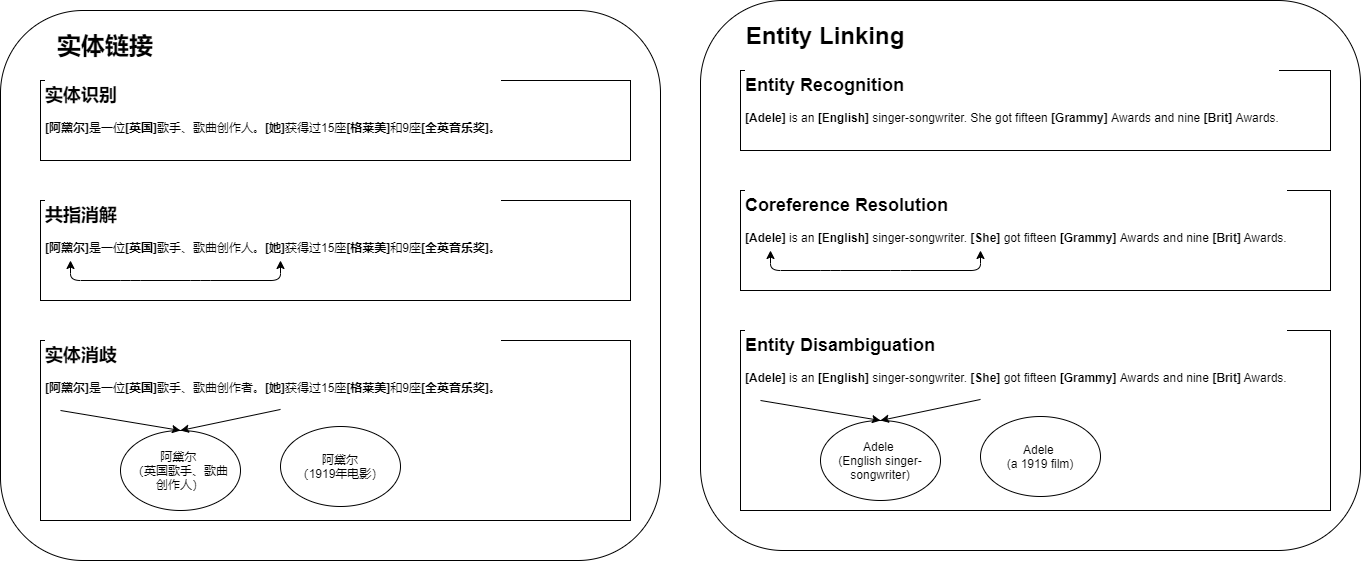

The diagram above was exported from draw.io. Its source (the exported page's mxGraphModel, read from the mxfile embedded in the PNG):
<mxGraphModel dx="2272" dy="762" grid="1" gridSize="10" guides="1" tooltips="1" connect="1" arrows="1" fold="1" page="1" pageScale="1" pageWidth="850" pageHeight="1100" math="0" shadow="0">
  <root>
    <mxCell id="0" />
    <mxCell id="1" parent="0" />
    <mxCell id="dlhKNm9EZRhcKd0yjm8e-1" value="" style="rounded=1;whiteSpace=wrap;html=1;" parent="1" vertex="1">
      <mxGeometry x="570" y="100" width="660" height="550" as="geometry" />
    </mxCell>
    <mxCell id="dlhKNm9EZRhcKd0yjm8e-2" value="&lt;h1&gt;&lt;font style=&quot;font-size: 24px&quot;&gt;Entity Linking&lt;/font&gt;&lt;/h1&gt;" style="text;html=1;strokeColor=none;fillColor=none;align=center;verticalAlign=middle;whiteSpace=wrap;rounded=0;" parent="1" vertex="1">
      <mxGeometry x="590" y="120" width="210" height="30" as="geometry" />
    </mxCell>
    <mxCell id="dlhKNm9EZRhcKd0yjm8e-15" value="&lt;h2&gt;Entity Recognition&lt;/h2&gt;&lt;p&gt;&lt;b&gt;[Adele]&lt;/b&gt; is an &lt;b&gt;[English]&lt;/b&gt; singer-songwriter. She got fifteen &lt;b&gt;[Grammy] &lt;/b&gt;Awards and nine &lt;b&gt;[Brit]&lt;/b&gt; Awards.&lt;/p&gt;" style="text;html=1;spacing=5;spacingTop=-20;whiteSpace=wrap;overflow=hidden;rounded=0;labelBackgroundColor=#ffffff;fillColor=#ffffff;perimeterSpacing=1;verticalAlign=top;labelBorderColor=none;strokeColor=#000000;" parent="1" vertex="1">
      <mxGeometry x="610" y="170" width="590" height="80" as="geometry" />
    </mxCell>
    <mxCell id="dlhKNm9EZRhcKd0yjm8e-16" value="&lt;h2&gt;Coreference Resolution&lt;/h2&gt;&lt;p&gt;&lt;b&gt;[Adele]&lt;/b&gt;&amp;nbsp;is an&amp;nbsp;&lt;b&gt;[English]&lt;/b&gt;&amp;nbsp;singer-songwriter.&lt;b&gt; [She]&lt;/b&gt; got fifteen&amp;nbsp;&lt;b&gt;[Grammy]&amp;nbsp;&lt;/b&gt;Awards and nine&amp;nbsp;&lt;b&gt;[Brit]&lt;/b&gt;&amp;nbsp;Awards.&lt;br&gt;&lt;/p&gt;" style="text;html=1;spacing=5;spacingTop=-20;whiteSpace=wrap;overflow=hidden;rounded=0;labelBackgroundColor=#ffffff;fillColor=#ffffff;perimeterSpacing=1;verticalAlign=top;labelBorderColor=none;strokeColor=#000000;" parent="1" vertex="1">
      <mxGeometry x="610" y="290" width="590" height="100" as="geometry" />
    </mxCell>
    <mxCell id="dlhKNm9EZRhcKd0yjm8e-17" value="&lt;h2&gt;Entity Disambiguation&lt;/h2&gt;&lt;p&gt;&lt;b&gt;[Adele]&lt;/b&gt;&amp;nbsp;is an&amp;nbsp;&lt;b&gt;[English]&lt;/b&gt;&amp;nbsp;singer-songwriter.&lt;b&gt; [She]&lt;/b&gt; got fifteen&amp;nbsp;&lt;b&gt;[Grammy]&amp;nbsp;&lt;/b&gt;Awards and nine&amp;nbsp;&lt;b&gt;[Brit]&lt;/b&gt;&amp;nbsp;Awards.&lt;br&gt;&lt;/p&gt;" style="text;html=1;spacing=5;spacingTop=-20;whiteSpace=wrap;overflow=hidden;rounded=0;labelBackgroundColor=#ffffff;fillColor=#ffffff;perimeterSpacing=1;verticalAlign=top;labelBorderColor=none;strokeColor=#000000;" parent="1" vertex="1">
      <mxGeometry x="610" y="430" width="590" height="180" as="geometry" />
    </mxCell>
    <mxCell id="dlhKNm9EZRhcKd0yjm8e-22" value="" style="endArrow=classic;startArrow=classic;html=1;fontColor=#000000;" parent="1" edge="1">
      <mxGeometry width="50" height="50" relative="1" as="geometry">
        <mxPoint x="640" y="350" as="sourcePoint" />
        <mxPoint x="850" y="350" as="targetPoint" />
        <Array as="points">
          <mxPoint x="640" y="370" />
          <mxPoint x="700" y="370" />
          <mxPoint x="770" y="370" />
          <mxPoint x="850" y="370" />
        </Array>
      </mxGeometry>
    </mxCell>
    <mxCell id="dlhKNm9EZRhcKd0yjm8e-28" value="" style="group" parent="1" vertex="1" connectable="0">
      <mxGeometry x="690" y="520" width="120" height="80" as="geometry" />
    </mxCell>
    <mxCell id="dlhKNm9EZRhcKd0yjm8e-18" value="&lt;p&gt;&lt;br&gt;&lt;/p&gt;" style="ellipse;whiteSpace=wrap;html=1;labelBackgroundColor=#ffffff;strokeColor=#000000;fillColor=#ffffff;fontColor=#000000;spacing=0;" parent="dlhKNm9EZRhcKd0yjm8e-28" vertex="1">
      <mxGeometry width="120" height="80" as="geometry" />
    </mxCell>
    <mxCell id="dlhKNm9EZRhcKd0yjm8e-24" value="Adele &lt;br&gt;(English singer-songwriter)" style="text;html=1;strokeColor=none;fillColor=none;align=center;verticalAlign=middle;whiteSpace=wrap;rounded=0;labelBackgroundColor=#ffffff;fontColor=#000000;" parent="dlhKNm9EZRhcKd0yjm8e-28" vertex="1">
      <mxGeometry x="10" y="10" width="100" height="60" as="geometry" />
    </mxCell>
    <mxCell id="dlhKNm9EZRhcKd0yjm8e-29" value="" style="group" parent="1" vertex="1" connectable="0">
      <mxGeometry x="850" y="516" width="120" height="80" as="geometry" />
    </mxCell>
    <mxCell id="dlhKNm9EZRhcKd0yjm8e-27" value="&lt;p&gt;&lt;br&gt;&lt;/p&gt;" style="ellipse;whiteSpace=wrap;html=1;labelBackgroundColor=#ffffff;strokeColor=#000000;fillColor=#ffffff;fontColor=#000000;spacing=0;" parent="dlhKNm9EZRhcKd0yjm8e-29" vertex="1">
      <mxGeometry width="120" height="80" as="geometry" />
    </mxCell>
    <mxCell id="dlhKNm9EZRhcKd0yjm8e-25" value="Adele &lt;br&gt;(a 1919 film)" style="text;html=1;strokeColor=none;fillColor=none;align=center;verticalAlign=middle;whiteSpace=wrap;rounded=0;labelBackgroundColor=#ffffff;fontColor=#000000;" parent="dlhKNm9EZRhcKd0yjm8e-29" vertex="1">
      <mxGeometry x="10" y="10" width="100" height="60" as="geometry" />
    </mxCell>
    <mxCell id="dlhKNm9EZRhcKd0yjm8e-31" value="" style="endArrow=classic;html=1;fontColor=#000000;entryX=0.5;entryY=0;entryDx=0;entryDy=0;" parent="1" target="dlhKNm9EZRhcKd0yjm8e-18" edge="1">
      <mxGeometry width="50" height="50" relative="1" as="geometry">
        <mxPoint x="630" y="500" as="sourcePoint" />
        <mxPoint x="770" y="510" as="targetPoint" />
      </mxGeometry>
    </mxCell>
    <mxCell id="dlhKNm9EZRhcKd0yjm8e-32" value="" style="endArrow=classic;html=1;fontColor=#000000;entryX=0.5;entryY=0;entryDx=0;entryDy=0;" parent="1" target="dlhKNm9EZRhcKd0yjm8e-18" edge="1">
      <mxGeometry width="50" height="50" relative="1" as="geometry">
        <mxPoint x="850" y="498.96" as="sourcePoint" />
        <mxPoint x="970" y="560" as="targetPoint" />
      </mxGeometry>
    </mxCell>
    <mxCell id="dlhKNm9EZRhcKd0yjm8e-33" value="" style="rounded=1;whiteSpace=wrap;html=1;" parent="1" vertex="1">
      <mxGeometry x="-130" y="110" width="660" height="550" as="geometry" />
    </mxCell>
    <mxCell id="dlhKNm9EZRhcKd0yjm8e-34" value="&lt;h1&gt;实体链接&lt;/h1&gt;" style="text;html=1;strokeColor=none;fillColor=none;align=center;verticalAlign=middle;whiteSpace=wrap;rounded=0;" parent="1" vertex="1">
      <mxGeometry x="-90" y="130" width="130" height="30" as="geometry" />
    </mxCell>
    <mxCell id="dlhKNm9EZRhcKd0yjm8e-35" value="&lt;h2&gt;实体识别&lt;/h2&gt;&lt;p&gt;&lt;b&gt;[阿黛尔]&lt;/b&gt;是一位&lt;b&gt;[英国]&lt;/b&gt;歌手、歌曲创作人。&lt;b&gt;[她]&lt;/b&gt;获得过15座&lt;b&gt;[格莱美]&lt;/b&gt;和9座&lt;b&gt;[全英音乐奖]&lt;/b&gt;。&lt;/p&gt;" style="text;html=1;spacing=5;spacingTop=-20;whiteSpace=wrap;overflow=hidden;rounded=0;labelBackgroundColor=#ffffff;fillColor=#ffffff;perimeterSpacing=1;verticalAlign=top;labelBorderColor=none;strokeColor=#000000;" parent="1" vertex="1">
      <mxGeometry x="-90" y="180" width="590" height="80" as="geometry" />
    </mxCell>
    <mxCell id="dlhKNm9EZRhcKd0yjm8e-36" value="&lt;h2&gt;共指消解&lt;/h2&gt;&lt;p&gt;&lt;b&gt;[阿黛尔]&lt;/b&gt;是一位&lt;b&gt;[英国]&lt;/b&gt;歌手、歌曲创作人。&lt;b&gt;[她]&lt;/b&gt;获得过15座&lt;b&gt;[格莱美]&lt;/b&gt;和9座&lt;b&gt;[全英音乐奖]&lt;/b&gt;。&lt;br&gt;&lt;/p&gt;" style="text;html=1;spacing=5;spacingTop=-20;whiteSpace=wrap;overflow=hidden;rounded=0;labelBackgroundColor=#ffffff;fillColor=#ffffff;perimeterSpacing=1;verticalAlign=top;labelBorderColor=none;strokeColor=#000000;" parent="1" vertex="1">
      <mxGeometry x="-90" y="300" width="590" height="100" as="geometry" />
    </mxCell>
    <mxCell id="dlhKNm9EZRhcKd0yjm8e-37" value="&lt;h2&gt;实体消歧&lt;/h2&gt;&lt;p&gt;&lt;b&gt;[阿黛尔]&lt;/b&gt;是一位&lt;b&gt;[英国]&lt;/b&gt;歌手、歌曲创作者。&lt;b&gt;[她]&lt;/b&gt;获得过15座&lt;b&gt;[格莱美]&lt;/b&gt;和9座&lt;b&gt;[全英音乐奖]&lt;/b&gt;。&lt;br&gt;&lt;/p&gt;" style="text;html=1;spacing=5;spacingTop=-20;whiteSpace=wrap;overflow=hidden;rounded=0;labelBackgroundColor=#ffffff;fillColor=#ffffff;perimeterSpacing=1;verticalAlign=top;labelBorderColor=none;strokeColor=#000000;" parent="1" vertex="1">
      <mxGeometry x="-90" y="440" width="590" height="180" as="geometry" />
    </mxCell>
    <mxCell id="dlhKNm9EZRhcKd0yjm8e-38" value="" style="endArrow=classic;startArrow=classic;html=1;fontColor=#000000;" parent="1" edge="1">
      <mxGeometry width="50" height="50" relative="1" as="geometry">
        <mxPoint x="-60" y="360" as="sourcePoint" />
        <mxPoint x="150" y="360" as="targetPoint" />
        <Array as="points">
          <mxPoint x="-60" y="380" />
          <mxPoint y="380" />
          <mxPoint x="70" y="380" />
          <mxPoint x="150" y="380" />
        </Array>
      </mxGeometry>
    </mxCell>
    <mxCell id="dlhKNm9EZRhcKd0yjm8e-39" value="" style="group" parent="1" vertex="1" connectable="0">
      <mxGeometry x="-10" y="530" width="120" height="80" as="geometry" />
    </mxCell>
    <mxCell id="dlhKNm9EZRhcKd0yjm8e-40" value="&lt;p&gt;&lt;br&gt;&lt;/p&gt;" style="ellipse;whiteSpace=wrap;html=1;labelBackgroundColor=#ffffff;strokeColor=#000000;fillColor=#ffffff;fontColor=#000000;spacing=0;" parent="dlhKNm9EZRhcKd0yjm8e-39" vertex="1">
      <mxGeometry width="120" height="80" as="geometry" />
    </mxCell>
    <mxCell id="dlhKNm9EZRhcKd0yjm8e-41" value="阿黛尔&amp;nbsp;&lt;br&gt;（英国歌手、歌曲创作人）" style="text;html=1;strokeColor=none;fillColor=none;align=center;verticalAlign=middle;whiteSpace=wrap;rounded=0;labelBackgroundColor=#ffffff;fontColor=#000000;" parent="dlhKNm9EZRhcKd0yjm8e-39" vertex="1">
      <mxGeometry x="10" y="10" width="100" height="60" as="geometry" />
    </mxCell>
    <mxCell id="dlhKNm9EZRhcKd0yjm8e-42" value="" style="group" parent="1" vertex="1" connectable="0">
      <mxGeometry x="150" y="526" width="120" height="80" as="geometry" />
    </mxCell>
    <mxCell id="dlhKNm9EZRhcKd0yjm8e-43" value="&lt;p&gt;&lt;br&gt;&lt;/p&gt;" style="ellipse;whiteSpace=wrap;html=1;labelBackgroundColor=#ffffff;strokeColor=#000000;fillColor=#ffffff;fontColor=#000000;spacing=0;" parent="dlhKNm9EZRhcKd0yjm8e-42" vertex="1">
      <mxGeometry width="120" height="80" as="geometry" />
    </mxCell>
    <mxCell id="dlhKNm9EZRhcKd0yjm8e-44" value="阿黛尔&lt;br&gt;（1919年电影）" style="text;html=1;strokeColor=none;fillColor=none;align=center;verticalAlign=middle;whiteSpace=wrap;rounded=0;labelBackgroundColor=#ffffff;fontColor=#000000;" parent="dlhKNm9EZRhcKd0yjm8e-42" vertex="1">
      <mxGeometry x="10" y="10" width="100" height="60" as="geometry" />
    </mxCell>
    <mxCell id="dlhKNm9EZRhcKd0yjm8e-45" value="" style="endArrow=classic;html=1;fontColor=#000000;entryX=0.5;entryY=0;entryDx=0;entryDy=0;" parent="1" target="dlhKNm9EZRhcKd0yjm8e-40" edge="1">
      <mxGeometry width="50" height="50" relative="1" as="geometry">
        <mxPoint x="-70" y="510" as="sourcePoint" />
        <mxPoint x="70" y="520" as="targetPoint" />
      </mxGeometry>
    </mxCell>
    <mxCell id="dlhKNm9EZRhcKd0yjm8e-46" value="" style="endArrow=classic;html=1;fontColor=#000000;entryX=0.5;entryY=0;entryDx=0;entryDy=0;" parent="1" target="dlhKNm9EZRhcKd0yjm8e-40" edge="1">
      <mxGeometry width="50" height="50" relative="1" as="geometry">
        <mxPoint x="150" y="508.96000000000004" as="sourcePoint" />
        <mxPoint x="270" y="570" as="targetPoint" />
      </mxGeometry>
    </mxCell>
  </root>
</mxGraphModel>